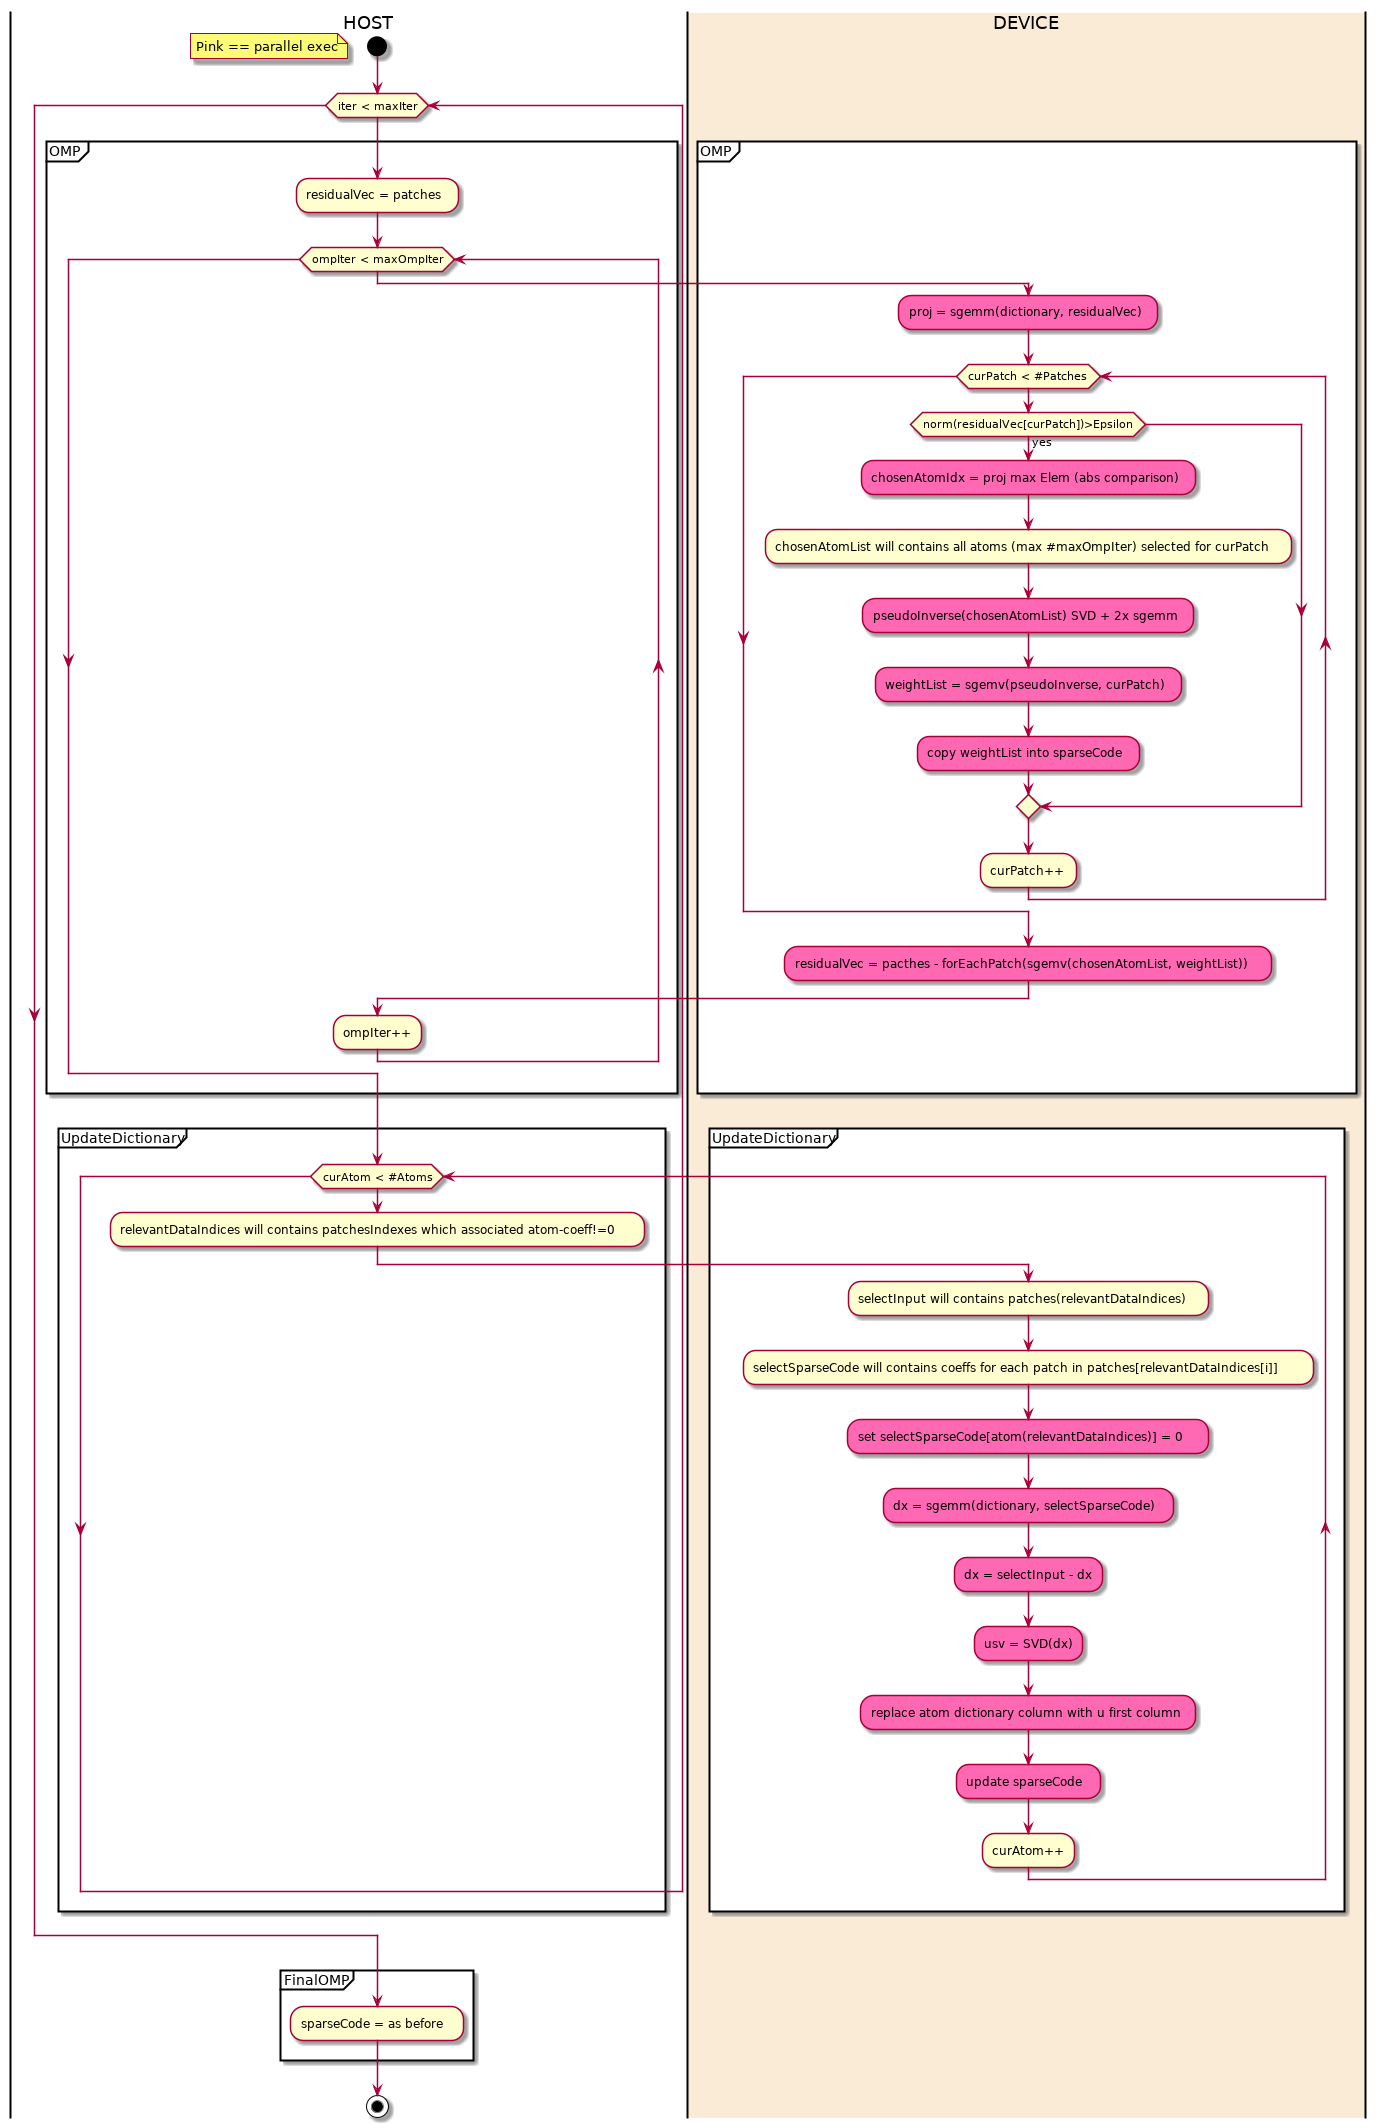

The diagram above was rendered by PlantUML. Its source (embedded in the PNG):
@startuml DenoiseDiagram
|HOST|
start
floating note: Pink == parallel exec
while (iter < maxIter)

    partition OMP {
        :residualVec = patches;
        while(ompIter < maxOmpIter)
            |#AntiqueWhite|DEVICE|
            #HotPink:proj = sgemm(dictionary, residualVec);

            while (curPatch < #Patches)
                if(norm(residualVec[curPatch])>Epsilon) then (yes)
                #HotPink:chosenAtomIdx = proj max Elem (abs comparison);
                :chosenAtomList will contains all atoms (max #maxOmpIter) selected for curPatch;
                #HotPink:pseudoInverse(chosenAtomList) SVD + 2x sgemm;
                #HotPink:weightList = sgemv(pseudoInverse, curPatch);
                #HotPink:copy weightList into sparseCode;
                endif;
                :curPatch++;
            endwhile
            #HotPink:residualVec = pacthes - forEachPatch(sgemv(chosenAtomList, weightList));
        |HOST|
        :ompIter++;
        endwhile;
    }

    partition UpdateDictionary {
        while(curAtom < #Atoms)
            :relevantDataIndices will contains patchesIndexes which associated atom-coeff!=0;
            |DEVICE|
            :selectInput will contains patches(relevantDataIndices);
            :selectSparseCode will contains coeffs for each patch in patches[relevantDataIndices[i]];
            #HotPink:set selectSparseCode[atom(relevantDataIndices)] = 0;
            #HotPink:dx = sgemm(dictionary, selectSparseCode);
            #HotPink:dx = selectInput - dx;
            #HotPink:usv = SVD(dx);
            #HotPink:replace atom dictionary column with u first column;
            #HotPink:update sparseCode;
            :curAtom++;
        endwhile;
    }
endwhile;
|HOST|
partition FinalOMP {
    :sparseCode = as before;
}
stop

@enduml